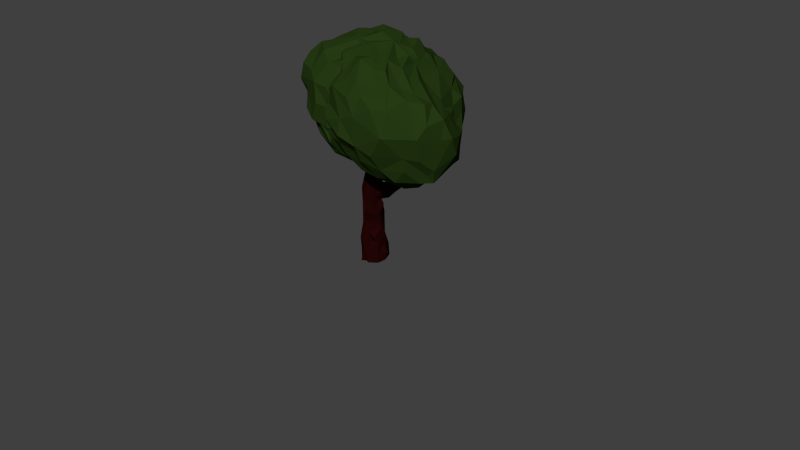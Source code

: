 # Source: Tree02_02_lwp.blend  (saved by Blender 2.76.0; exported with 4.5.12 LTS)
import bpy
from mathutils import Matrix  # noqa: F401  (used for matrix-valued properties, if any)

bpy.ops.wm.read_factory_settings(use_empty=True)
scene = bpy.context.scene
scene.name = 'Scene'

# ---- collections
col_collection_1 = bpy.data.collections.new('Collection 1'); scene.collection.children.link(col_collection_1)

# ---- materials (node trees are filled in below, after node groups)
mat_material = bpy.data.materials.new('Material')
mat_material.alpha_threshold = 0.0
mat_material.diffuse_color = (0.01957, 0.04298, 0.007042, 1.0)
mat_material.roughness = 0.5
mat_material_001 = bpy.data.materials.new('Material.001')
mat_material_001.alpha_threshold = 0.0
mat_material_001.diffuse_color = (0.01741, 0.001843, 0.001513, 1.0)
mat_material_001.roughness = 0.5

# ---- material node trees
mat_material.use_nodes = True; mat_material.node_tree.nodes.clear()
_N = mat_material.node_tree.nodes; _L = mat_material.node_tree.links
n0 = _N.new('ShaderNodeOutputMaterial'); n0.name = 'Material Output'; n0.location = (300, 300)
n1 = _N.new('ShaderNodeBsdfDiffuse'); n1.name = 'Diffuse BSDF'; n1.location = (10, 300)
n1.inputs[0].default_value = (0.01957, 0.04298, 0.007042, 1.0)
_L.new(n1.outputs[0], n0.inputs[0])
n0.is_active_output = True
mat_material_001.use_nodes = True; mat_material_001.node_tree.nodes.clear()
_N = mat_material_001.node_tree.nodes; _L = mat_material_001.node_tree.links
n0 = _N.new('ShaderNodeOutputMaterial'); n0.name = 'Material Output'; n0.location = (300, 300)
n1 = _N.new('ShaderNodeBsdfDiffuse'); n1.name = 'Diffuse BSDF'; n1.location = (10, 300)
n1.inputs[0].default_value = (0.01742, 0.001843, 0.001513, 1.0)
_L.new(n1.outputs[0], n0.inputs[0])
n0.is_active_output = True

# ---- world
world_world = bpy.data.worlds.new('World'); scene.world = world_world
world_world.color = (0.05088, 0.05088, 0.05088)
world_world.use_sun_shadow = False
world_world.sun_shadow_jitter_overblur = 0.0
world_world.cycles.sampling_method = 'MANUAL'
world_world.cycles.sample_map_resolution = 256

# ---- cameras
cam_camera = bpy.data.cameras.new('Camera')
cam_camera.clip_end = 100.0
cam_camera.lens = 35.0
cam_camera.sensor_width = 32.0
cam_camera.sensor_height = 18.0
cam_camera.ortho_scale = 7.314
cam_camera.dof.focus_distance = 0.0

# ---- meshes
me_circle = bpy.data.meshes.new('Circle')
me_circle.from_pydata([(-0.3084, 0.233, -0.003148), (0.0806, -0.435, -0.006034), (-0.2821, -0.2533, 3.109), (0.3852, -0.294, 2.555), (-0.3171, -1.743, 5.354), (-1.862, 0.3613, 5.37), (-0.6608, 2.285, 5.825), (0.8508, -2.075, 7.372), (-1.843, 1.594, 7.598), (2.352, 0.1694, 7.844), (0.4627, 0.6077, 9.331), (0.7832, 1.184, 4.731), (2.478, 0.9407, 7.014), (1.578, -1.847, 7.012), (-1.477, -1.766, 6.82), (-2.108, 0.8692, 6.753), (-0.05748, 2.887, 6.812), (-1.037, -1.849, 8.043), (0.4953, -0.9353, 8.757), (1.494, 0.2259, 9.029), (-2.083, -0.4701, 8.512), (-1.397, 1.116, 8.512), (-0.007055, 1.89, 8.756), (2.135, -0.1414, 4.187), (0.3925, 2.723, 5.56), (-1.058, -0.5597, 7.995), (2.575, 0.2874, 8.001), (0.3852, 1.001, 8.911), (1.869, -1.232, 4.604), (3.021, 0.8222, 4.629), (2.022, 2.963, 6.438), (0.5826, 3.495, 6.7), (2.755, -1.056, 8.059), (1.49, -1.086, 8.874), (-0.702, -0.01505, 8.646), (0.4815, 1.989, 8.461), (0.2605, 0.3296, 2.94), (1.892, 0.8657, 4.749), (1.791, 0.9207, 4.77), (1.592, 0.7218, 4.842), (1.847, 0.6128, 4.75), (-0.02232, -0.5254, 1.211), (0.3525, -0.2229, 1.443), (0.2836, -0.519, 0.01807), (-0.228, 0.06991, 2.932), (0.101, -0.3097, 2.628), (0.03429, -0.4783, 2.218), (0.7252, 0.2636, 6.508), (0.04489, -0.4441, 4.458), (1.815, -1.02, 5.371), (0.08984, -2.007, 5.528), (1.393, 1.501, 5.107), (-0.5244, -0.03562, 4.468), (-0.1187, 0.6892, 4.533), (2.788, 0.4139, 7.42), (-1.95, -1.656, 7.475), (-1.049, 2.464, 6.065), (1.63, 2.168, 6.221), (0.5116, 2.741, 7.369), (-1.853, 1.05, 7.698), (2.222, 1.024, 8.092), (0.5413, -1.576, 8.339), (-2.125, -0.9825, 8.175), (-1.518, 1.426, 8.08), (-1.717, 0.1597, 4.842), (-1.193, 1.602, 4.956), (1.976, -1.626, 6.285), (-1.966, 1.762, 7.286), (0.2863, -0.6235, 9.186), (1.101, 0.9446, 9.081), (1.222, 1.718, 8.617), (-0.06907, 2.333, 8.338), (-1.68, 0.06619, 8.81), (-2.113, -0.121, 8.337), (-1.242, -1.423, 8.434), (-0.2294, -1.677, 8.418), (2.192, -0.07077, 8.546), (1.81, 1.937, 7.498), (-2.053, 0.3323, 7.548), (2.095, -1.328, 7.492), (0.5281, 2.589, 5.881), (-1.29, -1.592, 5.932), (1.381, -1.956, 5.809), (2.407, 0.02087, 5.791), (2.484, 0.5886, 6.233), (0.03464, 2.172, 5.136), (-0.9753, 0.8865, 4.466), (-0.9709, -1.28, 5.007), (3.417, 0.9608, 4.912), (1.854, -0.3998, 4.105), (-0.05343, 2.18, 5.123), (3.423, 0.3545, 7.405), (1.977, -2.439, 6.017), (-0.6632, -0.2575, 5.888), (-0.6909, -1.506, 6.925), (-1.465, 1.529, 7.155), (0.06264, 3.404, 7.431), (-1.576, 1.37, 7.732), (0.1303, 2.952, 7.687), (2.025, -1.484, 8.557), (1.141, 0.6819, 9.05), (-0.923, -0.5223, 8.41), (0.515, 2.8, 8.197), (3.795, -0.7016, 4.958), (1.534, 2.552, 5.228), (4.014, -1.405, 6.526), (1.561, 3.185, 7.007), (-0.1821, 3.145, 5.966), (-1.063, 2.431, 7.513), (2.142, 0.3401, 8.48), (-0.2768, 0.3126, 9.084), (-0.476, 1.038, 8.812), (1.505, 1.894, 8.331), (-1.012, 2.212, 8.05), (-1.082, 0.7628, 8.752), (-1.278, 0.9929, 8.31), (-1.162, 0.1776, 8.338), (2.41, -0.5521, 8.517), (2.844, 1.491, 7.434), (2.117, 2.42, 7.525), (-1.061, 2.725, 7.088), (-1.509, 0.8111, 7.75), (3.849, -0.8621, 7.611), (0.8099, 3.129, 5.673), (3.147, -2.288, 6.577), (3.536, -1.593, 5.758), (0.2471, 0.6472, 4.496), (0.6062, -1.094, 4.681), (3.533, 0.4057, 4.733), (3.266, -0.2546, 4.37), (2.549, -1.463, 4.714), (3.612, -0.8793, 4.651), (0.2435, -0.2775, 2.982), (0.3168, 0.2506, 2.846), (1.255, 0.6485, 3.501), (1.068, 0.4013, 3.186), (0.7475, 0.06279, 3.444), (2.016, 0.706, 4.681), (0.5249, 0.1074, 0.7734), (0.206, -0.3799, 1.384), (0.3239, 0.3423, 1.227), (0.04193, 0.4232, 1.329), (-0.03415, 0.4869, 0.5898), (0.3762, 0.5163, 0.6012), (0.3483, -0.4298, 0.5625), (-0.3593, 0.1473, 0.728), (1.376, 0.6, 3.946), (1.529, 0.4482, 3.823), (0.7423, -0.1215, 3.155), (0.7974, 0.5113, 2.99), (0.3085, 0.3783, 4.616), (-0.1187, -0.2544, 2.229), (0.4919, -0.1371, 2.101), (0.04692, 0.4844, 0.0005616), (-0.2765, -0.3739, -0.01666), (0.5569, -0.2297, -0.001781), (0.4237, -0.08277, 2.523), (0.3192, 0.09641, 2.927), (0.2578, 0.2938, 2.602), (0.5762, 0.1255, 2.523), (0.9415, 0.05595, 6.395), (0.8367, 0.2619, 6.467), (-0.1084, -0.1634, 4.314), (1.813, 1.396, 5.674), (-1.99, -0.2209, 5.409), (1.749, 1.817, 5.703), (1.287, -1.947, 7.754), (-2.148, -1.322, 7.458), (0.9338, -1.775, 8.169), (0.795, 2.346, 8.152), (-0.2297, -1.562, 4.929), (0.2447, -2.153, 6.976), (-2.116, -0.8171, 6.889), (-1.321, -1.942, 6.55), (-1.643, 2.083, 7.044), (-2.204, 0.7597, 6.208), (2.01, 0.6067, 8.592), (-0.7946, 1.756, 8.623), (-2.05, 0.4218, 7.898), (-0.73, -1.454, 8.73), (1.957, -0.9671, 8.192), (2.202, 1.613, 7.691), (1.584, 2.358, 7.233), (-1.977, -0.4006, 6.832), (0.7522, 2.317, 5.724), (-1.771, 1.622, 5.544), (-1.21, -1.204, 5.557), (0.8774, -1.892, 5.719), (2.397, 0.5127, 5.658), (-0.1523, 1.453, 4.713), (-1.165, 0.302, 4.532), (-0.5759, -0.9792, 4.811), (0.8871, -0.6906, 4.737), (1.283, -0.8603, 4.914), (1.904, -2.153, 5.392), (3.527, 1.218, 5.53), (2.858, 1.753, 5.376), (4.241, -0.4104, 5.668), (1.5, -2.085, 5.627), (2.939, -1.817, 7.778), (-0.2197, 2.562, 5.324), (0.4701, 3.367, 7.485), (2.418, -1.845, 8.17), (0.5365, 3.073, 7.701), (0.6622, 0.6278, 9.198), (-1.348, 2.091, 7.829), (0.207, -0.2524, 4.64), (0.6094, -1.515, 5.072), (-0.9524, -0.5685, 6.923), (0.1181, -2.106, 6.322), (-1.151, 2.526, 6.527), (-1.014, 0.6937, 6.191), (0.9932, -0.5446, 9.177), (-0.3529, 0.006951, 8.959), (-0.976, 1.372, 8.552), (-0.9242, 2.786, 7.668), (-1.389, 0.4012, 8.284), (0.6558, -1.769, 8.286), (2.672, 2.299, 7.019), (-0.6412, 3.037, 7.376), (-1.043, 2.959, 6.698), (-1.199, -0.4557, 7.424), (0.62, -2.237, 7.9), (1.94, -2.475, 7.109), (3.794, -0.461, 7.548), (2.028, 2.478, 5.521), (-1.343, 1.347, 6.383), (3.639, 0.7142, 6.909), (4.349, 0.2118, 5.654), (3.927, 0.479, 5.082), (-0.09763, 1.525, 4.802), (0.8694, 0.007072, 4.331), (3.354, 0.6841, 4.55), (0.1128, 0.2003, 3.162), (0.3992, -0.1035, 2.7), (1.366, 0.6953, 3.899), (1.35, 0.1898, 3.643), (1.723, 0.6345, 4.448), (1.57, 0.3418, 3.604), (0.3329, -0.2502, 1.832), (-0.3357, -0.1853, 1.597), (-0.2786, 0.4867, 0.01619), (-0.4907, -0.1015, 0.01297), (-0.07748, -0.59, 0.0139), (0.5827, 0.1265, 0.01707), (0.3299, 0.595, 0.0143), (-0.219, 0.3395, 2.317), (-0.08123, -0.3932, 2.652), (0.4549, 0.1078, 2.0), (0.4705, -0.3354, 1.099), (0.5211, 0.02615, 6.6), (0.6242, -0.2325, 6.553), (0.9072, -0.233, 6.432), (0.4568, 0.2959, 4.554), (0.658, -0.1365, 4.87), (0.5097, -0.2025, 5.634), (-0.1005, -0.8668, 4.512), (2.366, -0.2905, 5.526), (-0.5626, 1.252, 4.511), (2.587, -0.6007, 6.401), (-0.2784, -2.126, 6.205), (-1.912, -0.5932, 6.449), (-1.5, -1.694, 7.238), (-1.737, 2.12, 6.121), (-2.035, 1.275, 7.122), (1.658, 2.057, 6.608), (0.004163, 2.742, 7.136), (1.787, -1.436, 7.904), (-1.696, -1.68, 8.15), (0.3933, -1.498, 8.62), (1.83, 1.137, 5.273), (-0.8462, -1.749, 5.617), (2.608, -0.2032, 7.475), (2.111, 1.65, 6.199), (-2.039, 0.4377, 5.99), (-0.6196, 2.695, 6.076), (0.3278, 0.07765, 9.319), (-0.4464, -0.006329, 9.35), (-0.6094, 0.7152, 9.172), (0.6206, 1.937, 8.711), (0.8867, -0.7789, 9.077), (0.9693, -1.088, 8.718), (1.605, -0.6747, 8.814), (1.803, 1.966, 7.856), (-1.064, 2.55, 7.23), (-1.939, 0.3845, 6.588), (2.115, -1.384, 6.774), (2.447, -0.9836, 7.585), (1.434, 2.489, 6.353), (-0.04645, 2.797, 6.549), (-1.913, 1.844, 6.692), (-2.11, 1.224, 6.106), (0.1946, -2.239, 6.193), (1.555, -1.805, 6.393), (2.606, 0.8955, 6.49), (-0.9225, 1.345, 4.835), (-1.887, 0.9283, 5.211), (-0.8296, -0.3041, 4.42), (1.878, -0.3426, 5.135), (1.048, 0.7821, 4.649), (0.916, -1.476, 5.176), (2.227, -1.145, 4.352), (2.602, -1.842, 5.122), (2.362, 2.148, 5.126), (4.331, -0.5, 6.359), (3.166, -1.977, 7.483), (-0.2466, -1.948, 7.312), (-0.7174, 2.67, 5.853), (-1.322, 1.062, 6.877), (2.711, -1.425, 8.126), (2.456, 2.021, 7.754), (-1.068, 1.502, 8.235), (1.556, -1.886, 5.207), (-0.1355, -0.08305, 5.196), (0.6615, 2.101, 4.873), (4.282, -0.3962, 7.076), (3.458, 1.211, 5.886), (2.097, -2.206, 7.807), (-0.98, -0.9304, 7.668), (0.941, -2.28, 5.855), (-1.438, 2.257, 6.932), (-0.8998, 0.3281, 5.924), (0.5835, 0.08776, 9.115), (-0.07308, 0.7649, 8.965), (1.052, 2.311, 8.245), (0.1698, 1.861, 8.804), (-0.7776, 1.836, 8.53), (-0.7555, 1.03, 8.572), (-0.08675, -0.3904, 9.087), (-0.7021, -0.7947, 8.565), (0.805, -1.263, 8.788), (1.495, -0.7199, 8.887), (2.07, 0.1032, 8.778), (3.288, 1.115, 6.962), (-0.4887, 3.223, 7.208), (-1.283, 0.7166, 6.555), (-1.358, -0.007663, 7.956), (0.4136, -2.426, 6.661), (3.346, -1.248, 7.728), (4.166, -1.082, 6.973), (3.273, -0.8079, 7.819), (0.1711, 3.412, 6.247), (-0.8035, 2.32, 5.792), (-1.079, 1.213, 5.746), (-0.7377, -0.7037, 6.04), (0.06531, -2.056, 5.928), (4.482, -0.1504, 6.38), (3.629, 0.8476, 6.459), (1.832, 2.095, 4.879), (-0.2088, 1.089, 4.93), (2.876, 0.2728, 4.211), (3.453, -1.483, 5.219), (0.07018, -0.07888, 3.358), (0.1243, -0.1927, 3.208), (0.3551, -0.2124, 2.818), (0.4091, 0.08115, 2.693), (0.7152, 0.2784, 2.794), (0.4347, -0.006383, 3.214), (0.9141, 0.3917, 3.512), (1.449, 0.4279, 3.956), (0.1307, 0.3927, 0.3604), (0.6507, 0.2203, 0.3636), (0.09974, -0.5646, 0.5529), (-0.2629, -0.2527, 2.506), (0.2054, 0.4825, 0.8791), (-0.2867, 0.3455, 0.4943), (0.5753, 0.1836, 1.106), (0.2856, -0.2995, 0.9665), (-0.5055, 0.1413, 0.01159), (-0.4607, 0.1128, 1.113), (0.4945, -0.1182, 0.4011), (0.535, -0.1491, 0.9284), (-0.3873, -0.3232, 0.8617), (-0.1044, -0.4281, 0.6762), (1.685, 0.861, 4.097), (2.038, 0.9264, 4.666), (1.379, 0.5242, 3.86), (1.751, 0.6231, 4.074), (1.702, 0.5181, 3.721), (0.5254, 0.3561, 3.363), (0.1782, 0.3365, 3.062), (0.9378, 0.5625, 3.419), (0.898, 0.2597, 3.507), (0.6172, 0.1195, 2.971), (0.6477, 0.5782, 3.106), (1.34, 0.5566, 3.504), (2.986, -1.496, 4.679), (2.176, -1.544, 4.611), (2.883, -0.1988, 4.053), (3.86, -0.4175, 4.596), (3.818, 0.9268, 5.108), (1.363, -1.63, 4.733), (0.8123, -0.5003, 4.318), (1.459, -1.082, 4.504), (-0.06813, -0.4037, 5.098), (-0.06992, 0.3339, 4.856), (0.7176, 0.9255, 4.26), (0.3073, 2.109, 4.796), (0.1654, 1.476, 4.724), (1.281, 2.233, 4.825), (1.727, 1.054, 4.307), (2.906, 1.307, 4.767), (2.237, 1.544, 4.596), (3.726, 1.164, 6.164), (3.911, 0.8682, 5.697), (4.222, 0.5037, 6.265), (4.027, 0.05157, 7.06), (3.477, 0.4748, 7.072), (3.901, -1.143, 5.62), (2.57, -2.254, 5.757), (2.595, -2.277, 7.524), (0.9788, -2.027, 5.367), (-0.392, -1.361, 6.243), (-0.1686, -1.422, 5.713), (-0.6187, 0.98, 5.233), (-0.8282, 1.678, 5.707), (-1.111, 2.147, 5.954), (-1.227, 2.016, 6.477), (2.331, 2.757, 5.835), (1.318, 3.399, 6.256), (1.166, -2.058, 8.195), (1.57, -2.391, 7.683), (1.275, -2.489, 6.885), (-0.02816, -1.431, 8.089), (-1.485, 0.4676, 7.067), (-1.222, -0.1258, 6.863), (-0.5108, 3.13, 6.583), (2.272, 2.761, 7.105), (1.568, 2.761, 7.648), (3.141, 1.725, 7.154), (2.395, 1.264, 8.066), (2.723, -0.4771, 8.183), (2.85, -0.1474, 8.118), (1.854, -0.2637, 8.723), (1.98, -0.8296, 8.783), (1.349, 0.08139, 9.181), (1.316, -1.484, 8.836), (1.726, -2.043, 8.296), (0.09902, -1.262, 8.785), (-1.097, -0.1665, 8.577), (0.09469, 2.276, 8.422), (-0.4504, 2.428, 8.372), (0.03863, 1.211, 9.064), (0.05289, 1.494, 8.794), (1.763, 2.207, 8.171), (1.881, 1.365, 8.521), (0.6871, 1.505, 8.832), (-0.2192, 2.875, 7.928), (2.393, -1.309, 8.561), (3.221, 1.663, 6.614), (3.138, 1.783, 6.031), (2.654, 2.469, 6.366), (1.237, -2.59, 6.269), (2.621, 2.286, 6.038), (2.698, 2.228, 5.618), (-0.5726, 1.899, 5.292), (1.721, 0.5467, 4.08), (1.443, 0.2316, 4.064), (1.237, -0.4421, 4.119), (4.066, -0.598, 5.162), (2.313, -0.6738, 4.183), (2.761, -0.8086, 4.159), (1.588, -1.305, 5.568), (0.621, -1.41, 4.796), (0.2205, -1.743, 5.195), (0.5976, 0.5224, 4.52), (0.9098, -0.003073, 4.564), (0.6202, 0.1935, 4.384), (1.396, 0.1218, 4.801), (1.869, 0.1979, 5.029), (2.093, 0.5162, 5.371), (-1.039, -0.9094, 4.665), (-1.304, -0.424, 4.789), (-1.57, -0.611, 5.143), (-1.525, 0.6944, 4.866), (-1.365, 1.687, 5.291), (-0.354, 2.38, 5.323), (0.6108, 1.742, 4.892), (0.9165, 2.051, 5.353), (2.32, 1.008, 5.873), (2.697, 0.1667, 6.239), (2.77, 0.4956, 6.976), (1.562, -1.704, 5.714), (0.8074, -2.194, 6.339), (1.043, -2.201, 6.911), (-0.8918, -1.808, 6.014), (-1.72, -1.262, 6.468), (-1.642, -1.015, 5.966), (-1.915, -1.416, 6.926), (-2.178, 1.566, 6.212), (-2.088, 1.502, 6.761), (-0.1656, 2.891, 6.215), (-0.3163, 2.491, 5.683), (1.071, 2.624, 6.402), (1.053, 2.791, 6.892), (2.793, -0.2601, 6.946), (2.133, -1.537, 7.125), (2.39, -0.8933, 7.093), (0.1393, -2.157, 7.699), (-0.4879, -2.162, 7.756), (-1.027, -1.97, 6.904), (-0.308, -2.292, 7.026), (-1.56, -1.764, 7.632), (-2.323, -0.6367, 7.697), (-2.189, -0.8978, 7.434), (-2.139, 0.04323, 7.113), (-2.195, 0.8923, 7.356), (-1.403, 2.147, 7.87), (-0.8664, 2.806, 6.888), (0.2579, 2.697, 7.877), (-0.2132, 2.796, 7.458), (0.9983, 2.634, 7.535), (2.244, 1.837, 7.245), (2.416, 1.177, 7.395), (2.336, -0.5257, 7.983), (0.8309, -0.009299, 9.426), (1.167, -0.2858, 9.058), (-1.498, -0.9269, 8.832), (-0.009773, -0.5168, 9.223), (-0.8574, -0.4549, 8.957), (-2.302, -0.333, 8.024), (-1.79, 0.5668, 8.557), (-0.8761, 0.5382, 9.174), (-1.274, 1.651, 8.531), (-1.196, 1.877, 8.204), (-0.7118, 2.053, 8.263), (-0.1446, 0.9233, 9.366), (1.432, 1.964, 8.27), (1.157, 2.142, 8.036), (1.295, 1.375, 9.026), (1.757, 0.6052, 8.873), (1.959, 1.234, 8.415), (0.9455, 0.8859, 9.276), (2.342, 0.5692, 8.231), (0.5042, 2.396, 8.032), (-1.887, 0.9789, 8.211), (-1.808, -1.259, 8.464), (1.427, -1.345, 8.353), (2.225, 1.781, 6.729), (-1.015, 2.645, 6.389), (-1.894, -0.2026, 5.891), (-0.6502, -2.239, 6.343), (2.378, -1.157, 6.422), (1.307, 2.137, 5.708), (-1.282, 2.195, 5.604), (-1.747, -0.5433, 5.524), (0.02385, -1.966, 5.954), (0.3177, -2.067, 5.771), (2.151, -0.8096, 5.807), (0.2743, 0.9799, 4.488), (-0.7249, 0.6836, 4.516), (-0.4631, 0.5248, 4.396), (1.695, -0.5601, 5.164), (0.8283, -0.4765, 4.502), (0.4546, 0.2077, 5.483), (0.7793, 0.01256, 5.404), (0.0692, 0.1695, 4.216), (0.7813, -0.3049, 5.61), (0.4038, -0.1568, 4.145), (0.5684, 0.2077, 4.559), (-0.2468, -0.2833, 1.195), (0.5636, -0.004075, 1.586), (-0.3938, -0.09328, 2.282), (-0.3238, 0.1138, 1.776), (0.3548, -0.3792, 2.216), (0.2343, 0.4603, 2.037), (0.3182, 0.2355, 2.089), (0.0214, 0.5212, 1.87), (0.01972, 0.3998, 2.642), (-0.2257, 0.3335, 1.597), (0.0549, -0.3707, 1.791), (-0.1827, 0.1064, 2.498), (0.6842, 0.1572, 4.573), (0.1687, -0.01096, 5.029), (0.5436, -0.009704, 3.488), (0.2288, -0.2894, 4.197), (0.2724, -0.1632, 5.102), (1.07, 0.2064, 3.433), (1.989, 0.7442, 4.319), (1.658, 0.7441, 3.807), (-0.1831, -0.4554, 0.004118), (-0.3181, -0.3327, 0.4424), (0.4499, 0.3695, -0.0009636), (1.71, 0.8575, 4.383), (1.464, 0.6182, 4.351), (1.823, 0.5337, 4.371), (1.59, 0.8542, 4.484), (1.067, 0.2263, 3.127), (0.753, 0.377, 5.594)], [], [(247, 2, 363), (237, 585, 137, 40), (53, 467, 162), (542, 49, 548), (53, 162, 52), (4, 50, 260), (5, 164, 540), (6, 544, 56), (163, 165, 273), (4, 260, 485), (5, 540, 274), (6, 56, 275), (7, 166, 168), (504, 167, 62), (8, 59, 63), (20, 519, 277), (20, 517, 519), (18, 280, 68), (18, 281, 280), (12, 512, 513), (508, 174, 284), (14, 500, 262), (182, 288, 494), (508, 290, 174), (508, 263, 290), (183, 261, 172), (497, 259, 495), (11, 51, 270), (189, 295, 85), (189, 258, 295), (190, 64, 474), (190, 472, 64), (190, 297, 472), (83, 470, 188), (83, 298, 470), (192, 553, 468), (191, 256, 170), (23, 89, 457), (23, 457, 456), (24, 90, 200), (195, 196, 450), (313, 93, 321), (195, 450, 316), (25, 329, 101), (95, 97, 205), (109, 100, 435), (430, 444, 112), (35, 325, 446), (35, 440, 325), (214, 327, 111), (121, 336, 216), (34, 328, 213), (34, 329, 328), (33, 331, 212), (32, 340, 117), (227, 333, 407), (30, 427, 218), (31, 341, 334), (226, 335, 308), (209, 337, 306), (105, 338, 305), (105, 339, 338), (230, 414, 415), (208, 344, 94), (422, 92, 223), (315, 346, 406), (29, 350, 401), (400, 396, 398), (231, 206, 126), (231, 392, 206), (28, 391, 393), (28, 387, 391), (28, 301, 387), (587, 378, 238), (249, 371, 561, 42), (39, 38, 586), (40, 39, 584), (38, 37, 583), (361, 582, 366, 138), (249, 42, 139, 367), (577, 236, 359, 382), (366, 561, 371), (586, 583, 235), (376, 359, 584), (578, 375, 137), (235, 134, 381), (136, 382, 357), (354, 383, 587, 148), (559, 588, 161, 160), (130, 386, 302), (129, 388, 350), (404, 390, 195), (128, 232, 88), (313, 206, 394), (126, 395, 349), (396, 231, 126), (314, 398, 397), (88, 196, 195), (88, 401, 196), (405, 403, 347), (405, 404, 403), (406, 405, 227), (346, 228, 405), (315, 406, 91), (406, 227, 407), (94, 412, 209), (221, 94, 318), (417, 415, 226), (417, 416, 415), (342, 455, 415), (122, 224, 340), (222, 421, 420), (306, 422, 222), (94, 306, 318), (306, 222, 423), (221, 318, 25), (120, 215, 219), (334, 219, 96), (106, 203, 428), (449, 218, 429), (118, 310, 430), (117, 109, 332), (117, 431, 109), (435, 434, 433), (330, 420, 436), (328, 438, 212), (110, 322, 323), (110, 213, 322), (116, 439, 34), (336, 25, 101), (108, 205, 113), (440, 447, 441), (27, 443, 442), (326, 214, 443), (112, 444, 324), (119, 428, 324), (446, 100, 445), (100, 27, 204), (97, 121, 115), (101, 329, 34), (99, 331, 33), (403, 449, 347), (403, 450, 449), (93, 208, 321), (319, 452, 209), (92, 422, 452), (450, 453, 451), (450, 454, 453), (196, 303, 454), (90, 230, 455), (93, 344, 208), (394, 127, 413), (304, 197, 346), (456, 457, 400), (89, 231, 457), (89, 458, 231), (103, 131, 389), (388, 129, 461), (300, 462, 482), (464, 170, 463), (256, 192, 463), (468, 465, 299), (468, 466, 465), (470, 468, 270), (470, 469, 468), (298, 552, 468), (479, 470, 270), (297, 191, 471), (64, 164, 5), (64, 472, 164), (65, 474, 475), (65, 295, 474), (86, 190, 474), (65, 544, 476), (11, 189, 477), (84, 479, 294), (484, 483, 13), (292, 187, 483), (498, 484, 7), (504, 488, 167), (296, 5, 175), (290, 489, 490), (263, 185, 489), (80, 491, 289), (288, 184, 493), (287, 495, 514), (286, 542, 497), (502, 500, 499), (55, 268, 167), (505, 503, 78), (505, 504, 503), (285, 183, 505), (264, 59, 8), (264, 506, 59), (67, 8, 507), (510, 284, 509), (510, 508, 284), (58, 510, 509), (77, 182, 283), (513, 512, 181), (513, 181, 60), (537, 180, 282), (68, 515, 276), (68, 516, 515), (75, 269, 18), (499, 498, 61), (518, 517, 179), (277, 519, 518), (73, 520, 20), (177, 524, 523), (526, 22, 177), (69, 530, 529), (532, 10, 276), (76, 533, 176), (63, 535, 21), (59, 178, 535), (62, 536, 517), (61, 537, 269), (61, 168, 537), (273, 538, 294), (57, 265, 538), (491, 539, 289), (491, 275, 539), (56, 263, 539), (274, 285, 175), (56, 544, 263), (544, 475, 263), (540, 487, 261), (260, 546, 292), (542, 548, 259), (465, 549, 299), (53, 258, 549), (53, 550, 258), (53, 551, 550), (52, 190, 550), (52, 297, 190), (48, 256, 297), (257, 552, 298), (49, 193, 552), (573, 2, 576), (560, 151, 363, 240), (560, 570, 46, 151), (563, 571, 246, 569), (571, 2, 44), (564, 46, 570), (140, 364, 565, 566), (569, 567, 141), (569, 246, 567), (364, 141, 567, 565), (152, 156, 3, 564), (140, 566, 248), (157, 158, 559, 572), (152, 564, 239), (239, 570, 139), (363, 571, 562), (363, 562, 240), (563, 562, 571), (45, 247, 46), (158, 568, 253), (558, 45, 3, 254), (556, 44, 2, 573), (255, 557, 252), (3, 156, 574, 254), (254, 574, 555), (575, 247, 45, 558), (156, 157, 574), (254, 555, 160), (150, 568, 246, 556), (247, 576, 2), (247, 575, 576), (576, 255, 251), (576, 575, 255), (556, 554, 150), (246, 571, 556), (568, 150, 253), (253, 150, 554, 161), (384, 134, 385, 149), (553, 192, 256), (256, 48, 553), (48, 466, 553), (193, 192, 552), (257, 298, 83), (297, 256, 191), (52, 48, 297), (550, 190, 86), (551, 52, 550), (550, 86, 258), (549, 189, 11), (549, 258, 189), (299, 549, 11), (259, 257, 83), (548, 257, 259), (547, 187, 292), (292, 546, 547), (546, 50, 547), (260, 292, 171), (250, 573, 576, 251), (545, 186, 487), (487, 540, 545), (263, 475, 185), (543, 184, 288), (57, 543, 288), (265, 288, 182), (265, 57, 288), (259, 497, 542), (66, 542, 286), (293, 286, 13), (293, 66, 286), (541, 501, 500), (541, 260, 501), (260, 171, 501), (173, 541, 500), (173, 500, 14), (540, 183, 285), (540, 261, 183), (285, 274, 540), (175, 285, 15), (539, 263, 508), (275, 56, 539), (289, 539, 16), (539, 508, 16), (265, 182, 538), (273, 57, 538), (294, 512, 12), (294, 538, 512), (537, 267, 180), (168, 267, 537), (269, 281, 18), (269, 537, 281), (536, 268, 74), (268, 17, 74), (62, 268, 536), (536, 74, 517), (535, 178, 521), (21, 535, 521), (279, 534, 71), (534, 509, 71), (279, 71, 22), (176, 60, 531), (533, 60, 176), (176, 530, 19), (69, 22, 532), (529, 531, 70), (529, 530, 531), (530, 176, 531), (69, 279, 22), (69, 529, 279), (529, 70, 279), (528, 169, 279), (70, 528, 279), (70, 527, 528), (526, 177, 278), (177, 21, 278), (10, 526, 278), (177, 22, 525), (22, 71, 525), (524, 507, 63), (507, 8, 63), (523, 524, 63), (177, 523, 21), (523, 63, 21), (72, 20, 277), (522, 72, 277), (278, 277, 10), (278, 522, 277), (521, 178, 73), (178, 520, 73), (72, 521, 73), (72, 73, 20), (20, 520, 62), (20, 62, 517), (518, 179, 68), (179, 18, 68), (277, 276, 10), (277, 518, 276), (518, 68, 276), (74, 17, 179), (517, 74, 179), (179, 75, 18), (61, 498, 168), (498, 7, 168), (269, 75, 61), (75, 499, 61), (515, 19, 532), (515, 516, 19), (515, 532, 276), (282, 180, 76), (516, 282, 19), (282, 176, 19), (282, 76, 176), (181, 531, 60), (54, 513, 60), (54, 533, 9), (54, 60, 533), (512, 182, 77), (512, 538, 182), (181, 512, 77), (181, 283, 531), (181, 77, 283), (511, 528, 527), (511, 169, 528), (283, 511, 527), (283, 182, 511), (283, 527, 531), (509, 525, 71), (58, 534, 169), (58, 509, 534), (509, 284, 525), (284, 67, 507), (284, 507, 525), (506, 178, 59), (506, 78, 178), (78, 520, 178), (503, 62, 520), (503, 504, 62), (78, 503, 520), (502, 17, 268), (268, 55, 502), (499, 500, 501), (502, 499, 17), (79, 180, 267), (166, 79, 267), (79, 497, 287), (79, 496, 497), (496, 286, 497), (79, 287, 180), (514, 272, 76), (272, 9, 76), (495, 272, 514), (287, 514, 180), (58, 494, 266), (494, 16, 266), (511, 494, 58), (511, 58, 169), (493, 184, 80), (494, 289, 16), (494, 493, 289), (493, 80, 289), (492, 275, 491), (492, 6, 275), (491, 80, 492), (490, 15, 264), (67, 490, 264), (67, 174, 490), (174, 290, 490), (67, 264, 8), (489, 185, 291), (290, 263, 489), (490, 291, 15), (490, 489, 291), (175, 5, 274), (291, 175, 15), (488, 262, 55), (488, 14, 262), (167, 488, 55), (487, 186, 81), (486, 487, 81), (488, 486, 14), (486, 81, 14), (271, 4, 485), (81, 485, 541), (81, 271, 485), (14, 81, 173), (81, 541, 173), (484, 13, 7), (483, 187, 82), (13, 483, 293), (483, 82, 293), (482, 462, 66), (293, 482, 66), (293, 82, 482), (481, 12, 54), (54, 272, 481), (272, 54, 9), (480, 188, 84), (480, 83, 188), (481, 294, 12), (481, 480, 294), (480, 84, 294), (479, 270, 273), (270, 163, 273), (294, 479, 273), (478, 184, 543), (51, 478, 543), (163, 51, 165), (51, 543, 165), (477, 189, 85), (478, 477, 184), (477, 85, 184), (476, 6, 492), (85, 476, 492), (85, 65, 476), (184, 85, 80), (85, 492, 80), (544, 65, 475), (476, 544, 6), (295, 86, 474), (475, 296, 185), (475, 474, 296), (296, 474, 5), (474, 64, 5), (473, 186, 545), (164, 473, 545), (164, 472, 473), (471, 191, 87), (472, 471, 87), (472, 297, 471), (473, 472, 186), (472, 87, 186), (186, 87, 271), (87, 4, 271), (270, 51, 163), (552, 192, 468), (469, 298, 468), (270, 299, 11), (270, 468, 299), (467, 53, 465), (465, 466, 467), (464, 547, 50), (464, 187, 547), (4, 464, 50), (4, 170, 464), (463, 193, 300), (463, 192, 193), (170, 256, 463), (464, 300, 187), (464, 463, 300), (49, 542, 462), (300, 482, 187), (460, 388, 461), (460, 461, 301), (131, 129, 389), (228, 459, 389), (459, 103, 389), (458, 301, 393), (301, 28, 393), (89, 301, 458), (231, 458, 392), (458, 393, 392), (457, 231, 396), (400, 457, 396), (350, 456, 400), (197, 228, 346), (304, 346, 315), (302, 125, 409), (92, 302, 409), (127, 207, 413), (344, 93, 413), (93, 394, 413), (307, 455, 342), (307, 200, 455), (200, 90, 455), (307, 342, 210), (454, 225, 418), (454, 303, 225), (453, 454, 418), (453, 418, 451), (304, 315, 339), (105, 304, 339), (452, 422, 337), (209, 452, 337), (321, 425, 211), (321, 208, 425), (211, 335, 226), (107, 307, 426), (307, 210, 426), (107, 426, 341), (451, 218, 449), (451, 30, 218), (449, 450, 451), (347, 333, 227), (347, 449, 333), (448, 309, 434), (309, 32, 434), (331, 448, 434), (331, 99, 448), (99, 309, 448), (423, 217, 438), (329, 423, 438), (311, 205, 115), (205, 97, 115), (311, 115, 214), (102, 447, 440), (102, 98, 447), (35, 102, 440), (109, 430, 445), (109, 26, 430), (27, 100, 446), (445, 430, 112), (446, 324, 35), (446, 445, 324), (445, 112, 324), (324, 428, 102), (428, 203, 102), (444, 119, 324), (324, 102, 35), (443, 214, 111), (442, 443, 111), (27, 442, 323), (442, 111, 323), (441, 215, 113), (441, 447, 215), (447, 219, 215), (326, 441, 113), (326, 440, 441), (113, 205, 311), (326, 311, 214), (326, 113, 311), (110, 34, 213), (323, 111, 110), (111, 114, 110), (114, 216, 116), (114, 115, 216), (115, 121, 216), (110, 114, 34), (114, 116, 34), (439, 116, 101), (116, 336, 101), (439, 101, 34), (328, 212, 322), (322, 213, 328), (323, 322, 27), (438, 217, 330), (212, 330, 33), (212, 438, 330), (437, 202, 99), (436, 437, 99), (436, 420, 437), (330, 436, 33), (436, 99, 33), (322, 435, 100), (322, 204, 27), (322, 100, 204), (434, 32, 117), (433, 434, 117), (435, 332, 109), (435, 433, 332), (433, 117, 332), (432, 26, 109), (109, 431, 432), (91, 118, 430), (91, 430, 26), (429, 218, 119), (118, 429, 119), (118, 119, 310), (119, 427, 428), (427, 106, 428), (310, 444, 430), (310, 119, 444), (96, 447, 98), (96, 219, 447), (201, 96, 98), (201, 98, 203), (426, 220, 120), (426, 210, 220), (334, 426, 120), (334, 341, 426), (334, 120, 219), (108, 320, 205), (320, 95, 205), (215, 120, 108), (120, 320, 108), (95, 121, 97), (425, 221, 336), (425, 208, 221), (424, 425, 336), (424, 211, 425), (121, 424, 336), (336, 221, 25), (222, 217, 423), (318, 329, 25), (318, 306, 329), (306, 423, 329), (422, 223, 222), (421, 437, 420), (421, 317, 437), (317, 202, 437), (222, 420, 217), (338, 32, 309), (199, 305, 309), (305, 338, 309), (199, 309, 202), (122, 339, 224), (339, 315, 224), (338, 340, 32), (338, 122, 340), (315, 26, 432), (340, 432, 431), (340, 224, 432), (224, 315, 432), (419, 31, 96), (106, 419, 96), (203, 106, 201), (106, 96, 201), (418, 104, 123), (418, 225, 104), (419, 418, 123), (419, 30, 418), (419, 341, 31), (419, 123, 341), (123, 24, 107), (123, 107, 341), (417, 308, 95), (417, 226, 308), (320, 417, 95), (455, 230, 415), (416, 342, 415), (226, 415, 343), (343, 414, 321), (343, 211, 226), (343, 321, 211), (94, 209, 306), (412, 413, 345), (209, 412, 345), (411, 198, 319), (345, 411, 319), (345, 413, 411), (345, 319, 209), (410, 124, 305), (124, 105, 305), (317, 199, 202), (317, 410, 199), (410, 305, 199), (124, 409, 125), (124, 125, 105), (125, 408, 105), (125, 103, 408), (91, 406, 407), (315, 91, 26), (405, 228, 229), (406, 346, 405), (227, 405, 347), (404, 316, 403), (404, 195, 316), (402, 303, 196), (196, 401, 402), (402, 400, 348), (303, 348, 225), (303, 402, 348), (399, 123, 104), (399, 314, 123), (314, 24, 123), (348, 104, 225), (348, 399, 104), (398, 230, 90), (397, 398, 90), (314, 90, 24), (314, 397, 90), (398, 396, 126), (230, 398, 349), (398, 126, 349), (395, 321, 414), (395, 313, 321), (349, 395, 414), (349, 414, 230), (206, 127, 394), (127, 393, 207), (127, 392, 393), (312, 198, 411), (207, 391, 411), (391, 312, 411), (88, 232, 29), (390, 128, 88), (390, 88, 195), (128, 389, 129), (128, 229, 389), (232, 350, 29), (232, 128, 350), (128, 129, 350), (388, 23, 350), (387, 130, 302), (312, 194, 198), (312, 387, 194), (387, 302, 194), (461, 129, 131), (386, 461, 131), (386, 130, 461), (302, 351, 125), (302, 386, 351), (386, 131, 351), (103, 459, 408), (459, 197, 408), (351, 131, 103), (133, 36, 384, 149), (353, 357, 382, 352), (380, 384, 36), (133, 149, 356), (587, 238, 577), (132, 148, 357), (132, 354, 148), (382, 358, 352), (362, 139, 41, 373), (358, 379, 233), (355, 356, 383), (383, 135, 587), (577, 382, 136), (235, 381, 379), (358, 235, 379), (379, 381, 380), (236, 147, 359), (579, 378, 385), (146, 586, 235), (374, 583, 375), (134, 583, 374), (373, 41, 560), (154, 580, 373, 581), (362, 580, 243), (362, 373, 580), (368, 240, 369, 145), (373, 372, 581), (138, 366, 371), (244, 361, 370), (138, 371, 370), (155, 371, 144, 43), (372, 240, 368), (581, 368, 242), (372, 368, 581), (365, 569, 141, 142), (370, 371, 155), (144, 362, 43), (245, 360, 143), (360, 142, 364), (245, 143, 582), (587, 135, 385, 378), (241, 365, 142), (153, 142, 360), (362, 367, 139), (369, 240, 563), (374, 375, 579), (359, 237, 584), (377, 578, 585), (39, 586, 146), (585, 237, 359), (382, 359, 376), (559, 253, 161, 588), (376, 235, 358), (577, 238, 236), (387, 301, 130), (301, 461, 130), (391, 387, 312), (228, 389, 229), (229, 390, 404), (229, 128, 390), (393, 391, 207), (206, 392, 127), (126, 206, 395), (206, 313, 395), (400, 398, 314), (400, 399, 348), (400, 314, 399), (401, 350, 402), (350, 400, 402), (29, 401, 88), (229, 404, 405), (351, 103, 125), (223, 92, 124), (92, 409, 124), (223, 410, 317), (223, 124, 410), (207, 411, 413), (94, 344, 412), (344, 413, 412), (208, 94, 221), (415, 414, 343), (210, 416, 417), (210, 342, 416), (210, 417, 320), (451, 418, 30), (427, 30, 106), (30, 419, 106), (338, 339, 122), (223, 421, 222), (223, 317, 421), (306, 337, 422), (308, 424, 121), (308, 335, 424), (335, 211, 424), (308, 121, 95), (220, 210, 120), (210, 320, 120), (31, 334, 96), (218, 427, 119), (333, 429, 118), (333, 449, 429), (407, 333, 91), (333, 118, 91), (117, 340, 431), (331, 434, 435), (212, 435, 322), (212, 331, 435), (217, 420, 330), (328, 329, 438), (216, 336, 116), (327, 214, 114), (214, 115, 114), (327, 114, 111), (215, 108, 113), (325, 440, 326), (446, 443, 27), (446, 325, 443), (325, 326, 443), (109, 445, 100), (203, 98, 102), (202, 309, 99), (316, 450, 403), (24, 200, 107), (200, 307, 107), (319, 198, 452), (198, 92, 452), (408, 197, 105), (197, 304, 105), (450, 196, 454), (313, 394, 93), (198, 194, 92), (194, 302, 92), (23, 456, 350), (197, 459, 228), (89, 460, 301), (89, 23, 460), (23, 388, 460), (193, 462, 300), (193, 49, 462), (468, 553, 466), (470, 298, 469), (188, 470, 479), (191, 170, 87), (170, 4, 87), (258, 86, 295), (85, 295, 65), (51, 477, 478), (51, 11, 477), (188, 479, 84), (495, 480, 481), (495, 259, 480), (259, 83, 480), (495, 481, 272), (187, 482, 82), (171, 483, 484), (171, 292, 483), (171, 484, 498), (186, 271, 81), (172, 486, 488), (172, 261, 486), (261, 487, 486), (172, 488, 504), (185, 175, 291), (185, 296, 175), (494, 288, 493), (182, 494, 511), (497, 495, 287), (13, 496, 79), (13, 286, 496), (13, 166, 7), (13, 79, 166), (501, 171, 499), (171, 498, 499), (262, 500, 502), (262, 502, 55), (183, 504, 505), (183, 172, 504), (15, 505, 78), (15, 285, 505), (264, 15, 506), (15, 78, 506), (174, 67, 284), (266, 508, 510), (266, 16, 508), (266, 510, 58), (12, 513, 54), (180, 514, 76), (280, 282, 516), (280, 281, 282), (281, 537, 282), (68, 280, 516), (179, 17, 75), (17, 499, 75), (519, 517, 518), (278, 521, 72), (278, 21, 521), (278, 72, 522), (525, 524, 177), (525, 507, 524), (532, 526, 10), (532, 22, 526), (531, 527, 70), (19, 530, 69), (19, 69, 532), (9, 533, 76), (169, 534, 279), (63, 59, 535), (167, 268, 62), (166, 267, 168), (485, 260, 541), (462, 542, 66), (273, 165, 57), (165, 543, 57), (164, 545, 540), (260, 50, 546), (465, 53, 549), (53, 52, 551), (162, 48, 52), (548, 552, 257), (548, 49, 552), (162, 467, 48), (467, 466, 48), (554, 250, 47), (575, 558, 255), (557, 254, 252), (46, 564, 3, 45), (159, 156, 152), (248, 566, 158, 159), (567, 568, 158), (158, 157, 159), (252, 254, 160), (251, 255, 252), (554, 556, 250), (358, 382, 376), (372, 560, 240), (145, 369, 563), (360, 364, 143), (371, 367, 144), (365, 368, 145), (361, 138, 370), (41, 570, 560), (375, 583, 37), (235, 583, 134), (238, 378, 377), (378, 579, 377), (147, 585, 359), (238, 377, 147), (383, 356, 135), (357, 148, 136), (356, 149, 135), (555, 574, 572), (239, 561, 152), (561, 248, 152), (563, 240, 562), (565, 567, 158), (42, 239, 139), (41, 139, 570), (239, 564, 570), (571, 363, 2), (152, 248, 159), (366, 248, 561), (366, 140, 248), (42, 561, 239), (46, 247, 151), (559, 158, 253), (555, 559, 160), (572, 559, 555), (255, 558, 557), (571, 44, 556), (556, 573, 250), (574, 157, 572), (161, 554, 47), (384, 381, 134), (380, 381, 384), (148, 587, 577), (354, 234, 383), (352, 358, 233), (355, 133, 356), (234, 355, 383), (132, 357, 353), (233, 379, 380), (377, 585, 147), (238, 147, 236), (584, 39, 146), (376, 584, 146), (376, 146, 235), (377, 579, 578), (578, 579, 375), (385, 134, 579), (579, 134, 374), (1, 362, 243), (582, 361, 244), (155, 244, 370), (154, 581, 242), (0, 368, 365), (367, 371, 249), (1, 43, 362), (143, 364, 140), (142, 141, 364), (245, 153, 360), (582, 143, 366), (365, 145, 569), (145, 563, 569), (0, 365, 241), (153, 241, 142), (143, 140, 366), (144, 367, 362), (372, 373, 560), (586, 38, 583), (237, 40, 584), (585, 578, 137), (136, 148, 577), (149, 385, 135), (557, 558, 254), (151, 247, 363), (159, 157, 156), (565, 158, 566), (567, 246, 568)])
me_circle.polygons.foreach_set('material_index', [1, 1, 0, 0, 0, 0, 0, 0, 0, 0, 0, 0, 0, 0, 0, 0, 0, 0, 0, 0, 0, 0, 0, 0, 0, 0, 0, 0, 0, 0, 0, 0, 0, 0, 0, 0, 0, 0, 0, 0, 0, 0, 0, 0, 0, 0, 0, 0, 0, 0, 0, 0, 0, 0, 0, 0, 0, 0, 0, 0, 0, 0, 0, 0, 0, 0, 0, 0, 0, 0, 0, 0, 0, 1, 1, 1, 1, 1, 1, 1, 1, 1, 1, 1, 1, 1, 1, 1, 1, 0, 0, 0, 0, 0, 0, 0, 0, 0, 0, 0, 0, 0, 0, 0, 0, 0, 0, 0, 0, 0, 0, 0, 0, 0, 0, 0, 0, 0, 0, 0, 0, 0, 0, 0, 0, 0, 0, 0, 0, 0, 0, 0, 0, 0, 0, 0, 0, 0, 0, 0, 0, 0, 0, 0, 0, 0, 0, 0, 0, 0, 0, 0, 0, 0, 0, 0, 0, 0, 0, 0, 0, 0, 0, 0, 0, 0, 0, 0, 0, 0, 0, 0, 0, 0, 0, 0, 0, 0, 0, 0, 0, 0, 0, 0, 0, 0, 0, 0, 0, 0, 0, 0, 0, 0, 0, 0, 0, 0, 0, 0, 0, 0, 0, 0, 0, 0, 0, 0, 0, 0, 0, 0, 0, 0, 0, 0, 0, 0, 0, 0, 0, 0, 0, 0, 0, 0, 0, 0, 0, 0, 0, 0, 0, 0, 0, 0, 0, 0, 0, 1, 1, 1, 1, 1, 1, 1, 1, 1, 1, 1, 1, 1, 1, 1, 1, 1, 1, 1, 1, 1, 1, 1, 1, 1, 1, 1, 1, 1, 1, 1, 1, 1, 1, 1, 1, 1, 1, 0, 0, 0, 0, 0, 0, 0, 0, 0, 0, 0, 0, 0, 0, 0, 0, 0, 0, 0, 1, 0, 0, 0, 0, 0, 0, 0, 0, 0, 0, 0, 0, 0, 0, 0, 0, 0, 0, 0, 0, 0, 0, 0, 0, 0, 0, 0, 0, 0, 0, 0, 0, 0, 0, 0, 0, 0, 0, 0, 0, 0, 0, 0, 0, 0, 0, 0, 0, 0, 0, 0, 0, 0, 0, 0, 0, 0, 0, 0, 0, 0, 0, 0, 0, 0, 0, 0, 0, 0, 0, 0, 0, 0, 0, 0, 0, 0, 0, 0, 0, 0, 0, 0, 0, 0, 0, 0, 0, 0, 0, 0, 0, 0, 0, 0, 0, 0, 0, 0, 0, 0, 0, 0, 0, 0, 0, 0, 0, 0, 0, 0, 0, 0, 0, 0, 0, 0, 0, 0, 0, 0, 0, 0, 0, 0, 0, 0, 0, 0, 0, 0, 0, 0, 0, 0, 0, 0, 0, 0, 0, 0, 0, 0, 0, 0, 0, 0, 0, 0, 0, 0, 0, 0, 0, 0, 0, 0, 0, 0, 0, 0, 0, 0, 0, 0, 0, 0, 0, 0, 0, 0, 0, 0, 0, 0, 0, 0, 0, 0, 0, 0, 0, 0, 0, 0, 0, 0, 0, 0, 0, 0, 0, 0, 0, 0, 0, 0, 0, 0, 0, 0, 0, 0, 0, 0, 0, 0, 0, 0, 0, 0, 0, 0, 0, 0, 0, 0, 0, 0, 0, 0, 0, 0, 0, 0, 0, 0, 0, 0, 0, 0, 0, 0, 0, 0, 0, 0, 0, 0, 0, 0, 0, 0, 0, 0, 0, 0, 0, 0, 0, 0, 0, 0, 0, 0, 0, 0, 0, 0, 0, 0, 0, 0, 0, 0, 0, 0, 0, 0, 0, 0, 0, 0, 0, 0, 0, 0, 0, 0, 0, 0, 0, 0, 0, 0, 0, 0, 0, 0, 0, 0, 0, 0, 0, 0, 0, 0, 0, 0, 0, 0, 0, 0, 0, 0, 0, 0, 0, 0, 0, 0, 0, 0, 0, 0, 0, 0, 0, 0, 0, 0, 0, 0, 0, 0, 0, 0, 0, 0, 0, 0, 0, 0, 0, 0, 0, 0, 0, 0, 0, 0, 0, 0, 0, 0, 0, 0, 0, 0, 0, 0, 0, 0, 0, 0, 0, 0, 0, 0, 0, 0, 0, 0, 0, 0, 0, 0, 0, 0, 0, 0, 0, 0, 0, 0, 0, 0, 0, 0, 0, 0, 0, 0, 0, 0, 0, 0, 0, 0, 0, 0, 0, 0, 0, 0, 0, 0, 0, 0, 0, 0, 0, 0, 0, 0, 0, 0, 0, 0, 0, 0, 0, 0, 0, 0, 0, 0, 0, 0, 0, 0, 0, 0, 0, 0, 0, 0, 0, 0, 0, 0, 0, 0, 0, 0, 0, 0, 0, 0, 0, 0, 0, 0, 0, 0, 0, 0, 0, 0, 0, 0, 0, 0, 0, 0, 0, 0, 0, 0, 0, 0, 0, 0, 0, 0, 0, 0, 0, 0, 0, 0, 0, 0, 0, 0, 0, 0, 0, 0, 0, 0, 0, 0, 0, 0, 0, 1, 1, 1, 1, 1, 1, 1, 1, 1, 1, 1, 1, 1, 1, 1, 1, 1, 1, 1, 1, 1, 1, 1, 1, 1, 1, 1, 1, 1, 1, 1, 1, 1, 1, 1, 1, 1, 1, 1, 1, 1, 1, 1, 1, 1, 1, 1, 1, 1, 1, 1, 1, 1, 1, 0, 0, 0, 0, 0, 0, 0, 0, 0, 0, 0, 0, 0, 0, 0, 0, 0, 0, 0, 0, 0, 0, 0, 0, 0, 0, 0, 0, 0, 0, 0, 0, 0, 0, 0, 0, 0, 0, 0, 0, 0, 0, 0, 0, 0, 0, 0, 0, 0, 0, 0, 0, 0, 0, 0, 0, 0, 0, 0, 0, 0, 0, 0, 0, 0, 0, 0, 0, 0, 0, 0, 0, 0, 0, 0, 0, 0, 0, 0, 0, 0, 0, 0, 0, 0, 0, 0, 0, 0, 0, 0, 0, 0, 0, 0, 0, 0, 0, 0, 0, 0, 0, 0, 0, 0, 0, 0, 0, 0, 0, 0, 0, 0, 0, 0, 0, 0, 0, 0, 0, 0, 0, 0, 0, 0, 0, 0, 0, 0, 0, 0, 0, 0, 0, 0, 0, 0, 0, 0, 0, 0, 0, 0, 0, 0, 0, 0, 0, 0, 0, 0, 0, 0, 0, 0, 0, 0, 0, 0, 0, 0, 0, 0, 0, 0, 0, 0, 0, 1, 1, 1, 1, 1, 1, 1, 1, 1, 1, 1, 1, 1, 1, 1, 1, 1, 1, 1, 1, 1, 1, 1, 1, 1, 1, 1, 1, 1, 1, 1, 1, 1, 1, 1, 1, 1, 1, 1, 1, 1, 1, 1, 1, 1, 1, 1, 1, 1, 1, 1, 1, 1, 1, 1, 1, 1, 1, 1, 1, 1, 1, 1, 1, 1, 1, 1, 1, 1, 1, 1, 1, 1, 1, 1, 1, 1, 1, 1, 1, 1, 1, 1, 1, 1, 1, 1, 1, 1, 1, 1, 1, 1, 1, 1, 1])
me_circle.materials.append(mat_material)
me_circle.materials.append(mat_material_001)
me_circle.use_remesh_preserve_volume = False
me_circle.use_remesh_preserve_attributes = False
me_circle.use_mirror_vertex_groups = False
me_circle.update()

# ---- objects
ob_circle = bpy.data.objects.new('Circle', me_circle)
ob_camera = bpy.data.objects.new('Camera', cam_camera)

# ---- transforms, parenting, visibility, modifiers, constraints
ob_circle.location = (0.04021, -0.04229, 0.0)
ob_circle.scale = (0.312, 0.312, 0.312)
ob_circle.lineart.crease_threshold = 0.0
ob_camera.location = (7.481, -6.508, 5.344)
ob_camera.rotation_euler = (1.109, 0.01082, 0.8149)
ob_camera.lock_rotations_4d = False
ob_camera.empty_display_type = 'ARROWS'
ob_camera.color = (0.0, 0.0, 0.0, 0.0)
ob_camera.display_type = 'WIRE'
ob_camera.lineart.crease_threshold = 0.0

# ---- collection membership
col_collection_1.objects.link(ob_circle)
col_collection_1.objects.link(ob_camera)

# ---- scene / render settings (as saved in the file)
scene.camera = ob_camera
scene.frame_start = 1; scene.frame_end = 250; scene.frame_set(1)
scene.render.engine = 'CYCLES'
scene.render.resolution_percentage = 50
scene.render.dither_intensity = 0.0
scene.cycles.use_denoising = False
scene.cycles.samples = 10
scene.cycles.sampling_pattern = 'TABULATED_SOBOL'
scene.cycles.light_sampling_threshold = 0.0
scene.cycles.use_adaptive_sampling = False
scene.cycles.use_light_tree = False
scene.cycles.blur_glossy = 0.0
scene.cycles.pixel_filter_type = 'GAUSSIAN'
scene.cycles.sample_clamp_indirect = 0.0
scene.view_settings.view_transform = 'Standard'
bpy.context.view_layer.update()

# ---- added for rendering (the .blend has no usable light): sun
light_auto_sun = bpy.data.lights.new('AutoSun', 'SUN')
light_auto_sun.energy = 3.0
light_auto_sun.angle = 0.0523599
ob_auto_sun = bpy.data.objects.new('AutoSun', light_auto_sun)
scene.collection.objects.link(ob_auto_sun)
ob_auto_sun.rotation_euler = (0.872665, 0.174533, 0.523599)
bpy.context.view_layer.update()
